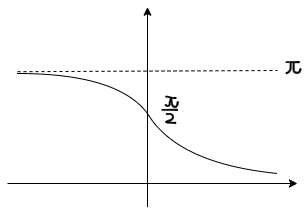

The diagram above was exported from draw.io. Its source (the exported page's mxGraphModel, read from the mxfile embedded in the PNG):
<mxGraphModel dx="1669" dy="1672" grid="1" gridSize="10" guides="1" tooltips="1" connect="1" arrows="1" fold="1" page="1" pageScale="1" pageWidth="827" pageHeight="1169" math="0" shadow="0">
  <root>
    <mxCell id="0" />
    <mxCell id="1" parent="0" />
    <mxCell id="2" edge="1" parent="1" style="edgeStyle=none;orthogonalLoop=1;jettySize=auto;html=1;rounded=0;curved=1;endArrow=none;endFill=0;" value="">
      <mxGeometry relative="1" width="80" as="geometry">
        <Array as="points">
          <mxPoint x="-500" y="20" />
        </Array>
        <mxPoint x="-530" y="-29.999999999999996" as="sourcePoint" />
        <mxPoint x="-400" y="30" as="targetPoint" />
      </mxGeometry>
    </mxCell>
    <mxCell id="3" edge="1" parent="1" style="endArrow=none;dashed=1;html=1;rounded=0;" value="">
      <mxGeometry height="50" relative="1" width="50" as="geometry">
        <mxPoint x="-660" y="-71.78999999999999" as="sourcePoint" />
        <mxPoint x="-400" y="-73" as="targetPoint" />
      </mxGeometry>
    </mxCell>
    <mxCell id="4" edge="1" parent="1" style="endArrow=classic;html=1;rounded=0;" value="">
      <mxGeometry height="50" relative="1" width="50" as="geometry">
        <mxPoint x="-530" y="63.69" as="sourcePoint" />
        <mxPoint x="-530" y="-136.31" as="targetPoint" />
      </mxGeometry>
    </mxCell>
    <mxCell id="5" edge="1" parent="1" style="endArrow=classic;html=1;rounded=0;" value="">
      <mxGeometry height="50" relative="1" width="50" as="geometry">
        <mxPoint x="-670" y="40" as="sourcePoint" />
        <mxPoint x="-380" y="40" as="targetPoint" />
      </mxGeometry>
    </mxCell>
    <mxCell id="6" edge="1" parent="1" style="edgeStyle=none;orthogonalLoop=1;jettySize=auto;html=1;rounded=0;curved=1;endArrow=none;endFill=0;" value="">
      <mxGeometry relative="1" width="80" as="geometry">
        <Array as="points">
          <mxPoint x="-560" y="-70" />
        </Array>
        <mxPoint x="-660" y="-70" as="sourcePoint" />
        <mxPoint x="-530" y="-30" as="targetPoint" />
      </mxGeometry>
    </mxCell>
    <mxCell id="7" parent="1" style="shape=stencil(rVjLbhsxDPwaXwlJ1POcpv8RIE5t1LUDx339fWdr7MYS7WkM9LZeDyWKHA6pXenD2+bpdb0K7u10PHxd/9w+nzYr/bQKYbvfrI/bE55W+rjSh5fDcf3lePi+fz7/fn2akNPTt8OPaYVfZ7sgNUxGwf0+v/BBXP375vMZv9vuL/BZQu3xXqK/jW+Stcc7Kek2Htu3OBr4TAzgUb8DtowE3yT5Ae/JgRGh0jp8lcLwWVwZ8JH4g+01DXhP8BrGiBapxB/F9n2GszS9jY86rp+kFoKHu73/UQohRAqSerxKCQS/uDvjQdlGCOpF3YAPxJ+cJPf58pIJQYsTNxCU8qfEuT5mvJsJdR2/0OsdH8n6Vcf4Owkkng31kge8cwRfJKYhnpmtXyWZig9sAxRA7xAi2kgFwKD2GdM8c/Z6ybvliAunAyUptih9knOdZeOWge+zXIMoKRuEyfey0sBrduoirg8Tlqjk1A112yduOhU7Q5TcMw9LKKFe09Gg5rn4rhtA3HuXivLuAbHoD50qbU/WIIJMd7kEfUwscebQHm9IQduwRl5AJm+oH7a+IQYE6S7mFdpgLbV9oR3WFo96SSQHV+ozFlFeboMEZBVlQTIiA511PEqpb5sVezKXjE7iDXXJCPFFHP6ThW0OU3JYtzLdBwaJsNW2Nxiwfmv756RjZAfboGGgpEPbCQCZYC3Xjhgw8HfNMG2Ziz84JKHKWVHbKQwy4ona2zEPQsUIbudISKEnebCDavNSiXDYSRgGiRmYURsGbJa5Mss7yqUrlwU3C8MHryOTDDDxG6MKfGBkHe9TFcJDiGHua7VIY1mbLxMXLZpGaFbqBa+SCLPdGB8oCFO9ZZhd8NiRxHO5/F0IfSTxtJNepO3cdp4kkdSZ8QezZ6L+DOedroMUP8Rzuo4QKTL5AsXjPXzA9EKvv3d+H/g3Hg/vHyNetrvd+VvG5f/jxwu8On/40Mc/);lineShape=1;strokeColor=default;" value="" vertex="1">
      <mxGeometry height="1.0163372704021942" width="13.55994281652238" x="-391.678931043597" y="-81.87852996332617" as="geometry" />
    </mxCell>
    <mxCell id="8" parent="1" style="shape=stencil(rVjZbttADPwavxLkcs/nNP2PAHFqo24cOO7196VqbKKllDFc9E2ROVoewyE3G7173T28bDeBX8+n49ftz/3jebfRT5sQ9s+77Wl/tqeN3m/07ul42n45Hb8/P17+fnmYLKenb8cf0xd+XXCtksqECvz78kYp1r8vPl/sD/vn0X76bWZfqQq0zzzYS6KiENDaAAhCGgCg+QhCplwgILmQAzWGgJxGQKOYIKDqAIiJBAQtzMRjmhJTwj5JHQGZBPmUKY55zUw1AoBSziMgUkN5ZSqjS7kRg8rVTDrmtQSq7WNAscqNJ5TS87YOUOIyspUpA5dyoegAiQJwyZLoXKrGFlDqFDz7mrEPdJw1XBztG2Rr6jmf2aMIAkXnj52YP7bn3lxv9hn6s2B2S6SARkxxpJ0RsYKShcX3LSJgHxffx/pSKI190zCFRIiTB0SQIIm+M6cTQMXEXIo+BKRHYnpUfY4yUG2T3OAAkRiIhQGSY0XqeVsHmFi4GAoJcElszrgTKkWkqaaHrtCtU30dEBZZsk5Dkko62s9kfF0seg5nByRwgJI0H3IGVRCSRU4VSAuTLFoT6S/7mWOsUFSC3ugz2lUgLdqzMeM1incx0qxxKhqaiwIzlArRRQDcW+//ADRScPOm9Cm6rl7Rj4NqZ4Kaxda15G1mGulA0Cl6dSnGW+BSFr8S2hhnNDOL3wmnRQGcMI3xcZ+yVQQtO5PHY1ptTgfAVFsLeJyCloYCxMIA7aaFrYp36cpOaIAw6teVrdMAOlb6yl5rADfarmzOBmhjpa/s5jWQ3rT9GyC7dQpeL8zehYCvL2ZfXQRQYay5nMQIVVSD6Oeg9Cm0bp/67tftuffGun3xS7nxGtm3Tsp3ezShpkXiJnv1coT9sYHhGITjtd1S4w35tIHntllcLxuoPOYf8+EfrstX7O3h/W7+tD8cLlf7+e/+Lm+vLv8H0Ps/);lineShape=1;strokeColor=default;" value="" vertex="1">
      <mxGeometry height="11.188654455132767" width="4.991949108903504" x="-391.36711659537286" y="-81.16737755427607" as="geometry" />
    </mxCell>
    <mxCell id="9" parent="1" style="shape=stencil(nVjLctswDPwaXzF8Azyn6X9kJk7jaRpnkvT194XqoWJA8srtTZa4JgEsFgB3+ebt8e5lv0vh7f31+HX/83D//rjLn3YpHZ4f96+Hd33a5dtdvnk4vu6/vB6/P9+ffr/cTSunp2/HH9M//DrhYqTSJlQKv09vMtX698Xn0/qnw7NbH816oc5wfatmfWwUEgRIN4AUiSMAJAoOwBSRCYmSMzlhm5O3OTP1AgE1GUDJlDMENAcQYuSlRBwMoBaKGwBrdO1UsVvFHqkV6gED7A4cKHUAUJ+wBRSqyEtCwQE6tXYZoMzplnySMaBRsm6VRh0AcqZojyQyHL0O0M/ZAHqgIJcBhakUD8ggcEoEF4cJAI7Ukner2tDBkRpTszaIvgEA1nywR5JKFVCD20jIGaAiAAASRsrP1GhQNTSu2bq1zUq4DmDKYgEaOMBW6RSsalR1KzhSjxSaBySQ010TKHgAOlKvXpcUgKjRlXzWaFWNCCLdZaTLmZcyCFzvC5nRAoB26KPezIBMBe/gA1cpAPVWG6Kld2vjL9YBSy7xkLZ1QPEyowCkrUqNvtihA2oo+Vg8oCAALwLXcD40auzdGoFbFRBsimrgkAgowOW0UgPp0odWn5GvIID4wq70TogawUdaE6igwCUvZFOKoh1UvRc5HRG9Gwl7gKCcllFkz4zuoP3RBGrRxwGpRgyqjI7faXMLFzltBZCb/hlQqNkukRk2GxpqcY1ugp2uLLRScFJrL8J2B03zBnKUxRs9WYXq7qKXVragxlVTuFsblC0JGD3li7Ohj1q/Doi+Kp6xZb0Byr5dn0oAMCIXKtkDUCOqI0xzLRbDGpQ0q9n7NaGMqKM5nwEZVuoYfOREYCPKw8KzDgsNQXmlwaqAe4GqJQbPcn5hvVOAjWEgDFW8ctrQfs/JJB5ndL3rrfC8FEYduHIgWxSGjYlPC5P1/8ZIGUapvHJmDX7c2xiKg++qtqZun/dbY723d+PaYFTVK28lhvbPpx9qf2G5M3bWyfV097IbYQ+cvTiEUT/X9c1fkITh2nUB9f0yVk/2eYWXiw8rPkz3qoNNVVVzfS/25FIFcaCi9iXWORs8+I/LL7xeHz5u2h4OT0+ni7rz7/5mTl+dbvXy7R8=);lineShape=1;strokeColor=default;" value="" vertex="1">
      <mxGeometry height="10.99328684316788" width="7.810030814573313" x="-384.3910585125466" y="-81.16801964539764" as="geometry" />
    </mxCell>
    <mxCell id="10" parent="1" style="shape=stencil(rVjLchoxEPyavU7pPdLZcf7DVcaBCgEXJon99xllozXSQANVuYG2WyvN9Lx28g9v66fX1eTM2/Gw/776vXk+rif/ZXJus1uvDpuj/Jr84+QfXvaH1bfD/ufuef7/+lSR9deP/a+6w/vMc+S4kpz5mBesp5L+rnyd8dvN7gSfyJUeH9rKWXyhrPd3l/HyWB/IZ0BIlNNIsIDgDEWnCOBIbrHIQnDEwEaOKSpCAkbyhgqPBM+AEMgMd7DE4A4+U44doRADIwXXHjc8U0b4RDF0+NT8eBYfzejmQCUAvFzYdHhPGeGZ2Hd4R8UDWVsKccAjEaXYHi8OaD4/j89U7IA38TKeRTC9PQ0lcH5O5NOAR2GZDZky4P8Z+Dw+UOBxf3D+kka9GfJg/8JjFIu/ED63CFzsaSgAA5VCYXiBeNhCQu4t5BMxIFhjRo1GHPaljEEmMgno1qUZvREylqmYKfRvKI4iOpKkrj5uZIsIAk0cHXthV0sju8Yx/coKdESg1N8hJzLo0pIrelezh8mo+DFZxEwGiUkRgqWCwkEdyWEx6UvXunmXWUPT741+M3cKw7aAulF5TAEUKC1tKykBB/QQPN5Sui8+A5PHZxpSQJJeBOeMIckw35nGcqGItK3ypKxY9AaViKvh/idBl4ZKAMGga8+Ja26sbvUVwBG6fAoBNVS6PotrUETrBqAqHiRK3WFUXwL16RZGCAb1VKpHEl9aEKO6CZMsYgBBd3mfmfDGNlLqD+q1z/SpckhEUJ1wzuRABOleOzNsrXQ3LwSUBfS8IAQHpKEnEqlwqNvWM08lACvpqUoICaW+cWy7UnPVWJgjDFA1dtb9gYmW6WbBy7wAypUl14dztrB8mpaxlsSdqID7Sjfb35dNy4IX8LaP5eTg/KVbyUAe2EeXtkgJpC91Hs8wzNR9RSERBI2ypwSFQQId/WVzKxK36cFK5rpHb1c+c1zHy4/Pbyovm+12/iRz+nz8BiNL8/cb//gH);lineShape=1;strokeColor=default;" value="" vertex="1">
      <mxGeometry height="1.009744295859289" width="15.900918377767185" x="-515.8056949048588" y="-34.17153881459626" as="geometry" />
    </mxCell>
    <mxCell id="11" parent="1" style="shape=stencil(rVnbUhsxDP2avGpsy9dnSv+DGULJlAID9Pb31TZjs5Z2T+hM35KNTqy7jrUHvnq9v3k+HoJ7fXt5+nr8ebp9uz/wp0MIp8f748vpTT4d+PrAV3dPL8cvL0/fH2/P359vFsnl07enH8s//DrjKrWwgIL7fX7gKLW/Dz6fxR9OjytxH6kkJZ95Xz4EKlHJx7Qvz4681icAfThTK0rex335GKhlJe8ckG9WHy778ilSmP3jqYD/T43K/P+RctiXz+J/P8nX7uBt+UahzvowNKAEynPAfKGAAInqDAjcfbANKBTdBJCgMwbkOWZL1IFTS6Y0J0VkmEWFKc9ekrhDo0dWdkBK5CqIQ+ph7YCMCyf7XicDECmCE1IhN3tJYu+AW5OnNAMk9j6DWii9VAaAYRyk2JTRkiwRnMCF0hwHiT3KJcmcMke6NGrAS5Kbkef6CeRAAflKYU7vGomBDd4TzzZU8RvIJS/Z6vQJHrhVbKhz4Grqftv2kqc6Z2vNve3sdtVmbPAw0s4APKi4mHXgKm4zkq3BnIA6X6oG0HqFbFcc61YsgIZKtPVy6YDmoJdKNHHA2VqlRxQDAEa3pFVaAECllvU8ERs8UKlVHWkBQJXES7MNTdoMcKsA6lyiTdozsME7pxuT+CHgI9REET9UUBBidZ27sTwJCGBmVhuTeC8QwWlARYDY58cK0EAFiRcVlRFAQl7y3ScroxE5kUyoKtSFGANYAVLvCx8FRMj3NlQKkOBuGO0hd9hwq+sT4IOBu1TUNjUk4VHgbPK5zuo+mt6eMjLaFhD3vvDhGo2XjtBtIBOjVmYbjUwIdIJtZRVXUO5cflVBaAbZdrzyw39CCEMqptM0RKd9z7Z1pwFmC3dVd6zWIH1IgzyvAIgCJWFlSqUCW37MelZLbFBZLwTFaQDqZWwIygLAJEsbPWbr3tXYTq2CmGXqTlyVUAInVGJ1wGCO2yb0glz1ygxSzxni2mC7Ny2gYv2lU89BLnjC1X5BWt0eEJfxg2cPQIQzVyxQd92lmND6w6wn5OaIyA8PqjNucQVSGTYXfClXdIJchdXlWIhvBv1iWYHMXpK7KbpupNAp57gcSyYClVLuaTAAgylvd6Sx5BkA33N9j9vznNpLB0H3dfl5nj7RQS9JmFSycoSE7z2uY2/SLq5+5iEdcODES2qC+gbvuhIHRZakQtC2bom02i75fubeCkFtBBokJnZdJ8mI9gGm3hocnnbdWGGHtOvMCkmMXZfWCx27aXUSUKeahtrn6Pbk11VT4Z4h60VGgcokPTBzb5Y74qxKuO8cdsRVoBJebmnxCOmpUYbhJsyYGiAzNY70kKuYMHloqkkCBzfO/7jwvyguH97fLdydHh7OrybWv+t3EfLo/B6Dr/8A);lineShape=1;strokeColor=default;" value="" vertex="1">
      <mxGeometry height="9.834633580844537" width="10.225544103100523" x="-511.91224689568253" y="-29.968284292580393" as="geometry" />
    </mxCell>
    <mxCell id="12" parent="1" style="shape=stencil(rVfLbtwwDPwaXwnqRUnnNP2PANl0F91mg8329fela8g1pXiaAgVy2NgcSxwOR9QU7l6PDy+HyfPr7Xr5fPh+erwdp/Bh8v70fDxcTzf9NYX7Kdw9Xa6HT9fL1+fH5f+Xhzly/vXl8m3+wo8FF0kR8x//XB4wcfn94OMSfj49b8IrlWjCA5W8H+4iMZt4oRr343V1LybeecoJACLVYgGFIkggOCrVAOYUwJZCJrEpKAkBAGIgHyxHiRzYUiw9qdGR8/uAFEls0okbz28CRF9nCxDyIAeJlJ0FZAqg0JnbjjeABAqXE0nuAahwxZFPw5aQVFMv7RkAkq7SpLYCVEsCAKVPWhxJBYDahLACdE1QOAUUq6XsqYItOea+4/L6jb0lukIUoQRKrVkXC6geVq7mRsoKUBcA2tDXXal1kwnRFBuLGwDypao9avWtWTFiyVG1hdA1HcqBqdqkSyFBYuKW4grw0AVGQF4V/84tSWlG8s6kJUAnG2lN6pUOF27wGdhygzQUgOx7FJ+aYURaGuStZgi1NDSQmmEGLL3Vo2qWqHKDDZSIvW8wGi2+ILkOVqb2CQGDWc7EIe8b7HjDw39CjGeEEoGcZj6FpAcgt9TScuwBAgAqHp97gAM5qJ5zt4JQQADXUlzFoSuAHopCYnkt2hKgdDqOsGUp61wH2loHnmRzEBU42FLgvtR6kiZAq859qRuBVJAIwK1h1iFLpQFodYmKtSYd7BCtKn/b1EGIAav6NSuMoKMuMAHfnHSNx8PGSuBmbs3Ax5iKJcjnNjXuxIdhkEajOjc21niGIhpM0imf8PvO5uvw+cntoFm7gCI4SLi/aKR21u2w3xmLJ0EXn34zDM+cQCF04cgX//GS99dw/fHnPvl0Op+X6+j2fX//1EfL3TXc/wI=);lineShape=1;strokeColor=default;" value="" vertex="1">
      <mxGeometry height="2.379213543749251" width="10.60577731063788" x="-511.9846895737269" y="-47.39024714917605" as="geometry" />
    </mxCell>
    <mxCell id="13" parent="1" style="shape=stencil(lVfLchtBCPyavVLMk5mz4/yHqyxHqiiWS5bz+PuwkUcWrLZTvkm79M4ATQNTunvdPrxspsivp+Ph++bX7vG0ndKXKcbd83Zz3J3015Tup3T3dDhuvh0Pb8+P5/8vD7Pl/OvH4ef8hd9nXO8UeEZF/nN+IpTLvwdfz/b73fO1fSGOxj5EkgYAgSQYQGSKeR3QOsVmAZVKBwAhFgNIkVICgEy9W0CjJgCgLlYDyJUCOkEvYH0o+gQ5ra/tCaVTYQjIyQBqpVYBgKnaE6RQBk6LULSZbokqoIYkYptpTWUH1KiJij2hZ+hDyRRsprtSA+Qhp8HNC6DDxClzxJZDYCYGiWDKNqytUIL2zD6q73Fe+77NcwvQg+AdEK0nkDXNqY2Q5l1AtSnxHY2Ud6g6x9sr+woqIQQq4i/E4ICQqNsISRs0uQ0oJNGHSBCgkhSfA0E5qNQXpdOQ05WiY0WhBkonZJ82VUEY1jjk5AJoI263dZv6opgr4Kl4Xsz2qDSplMV9QBIWAqkOC6yzFnxEO9AWrUv3/TSSuGIfLK+VE+8nrtSls1fSIUpE6jY+ymqkExfVuSqbAO4jI9rXdQl0IvBCWHDD0bqMixsJomhZAPoI2lrVeE4HYuTDZwHzMJQtoI7Z4baaNirNAyoA6CDBTt8z1NNSh/RcETWgLruYFJRJBTCpZl/6EnEfr5St0/Msgk7QmNg86LSTQTHP37N5KAF3KfEKrKNABGwV9j4k1QvAVp12optrG+wiOm65sGrvDWieah4w9xUAmBXLaQZVNNZqn7RRvYyta5M5Ww0LozxutxD2msRjF1hdFbw9kry+SAEe1XS6dH2cx+Zw2776CVhJgu4jVLKLD6MW20bL/rBHa4jOrtnnCw0Jat9tPPOY0FckfjGcXiR57QCnRZUSduBzy+Z/7fXHx2b7tNvvz4vx9Xu/Ceuj8xad7v8C);lineShape=1;strokeColor=default;" value="" vertex="1">
      <mxGeometry height="8.02007174020663" width="6.182590232449709" x="-512.3437203491181" y="-45.02389434140787" as="geometry" />
    </mxCell>
    <mxCell id="14" parent="1" style="shape=stencil(lVjLctswDPwaXzEkQRLEOU3/IzNxak/dOOMkffx9oXqoiJC8ndwUhWsCBHax1I7vXg8PL/tdCq9vl/P3/a/j49thx192KR2fD/vL8c2edny/47un82X/7XJ+f368/v3yMK2cnn6cf06/8PuKUwo6gVL4c30RqZZ/L75el5+Oz4vlkamkYX2lLGB9pTSuj5FyAgAhlRGgJBkAGuU4ACwkQSE1qjwAmCkrACilMSTWvucmIAXSOgByoRoAIFEJA6Akag0CWhkB2vfcBmTScYea4bGmRmk8paoUAYCtrmPSYnuCHLhQG0NqgSooXA4U2whgUtBLuVIbW6MJBQAouTfCDGgUQKVrJCkeEMEOVaiuQhJAOEmU3SlFamAHKZ1fcx1Kp9Q2oJGMlRarA+illihk30sQwL0R5m5tUDVaJR4BOfaGvwWQEWAURUnbqTsCcSMGFG3aI54BAltDo+8lNi0EBFKm2jwggBy09EZYAAoKyZpPfQ4F9JKupoMdawCnZIA2npKRVoC2GkDHOuTUg7wF4DHpnHEOxmC3Q+1ZbQOql/sslNCxZoorAEw6+hk3ARCB1Ku3ASIIaVIht4OJAEMC+ZGViTHAjV0rXAZyb4Cyao2CAOKFzCiKlM+Sbo5AQozqMPfmgkAZJK3Jd+tEUVA4o2hkD0Ayo3NdFzlEFFJbcRprqxHIycw0V5FfCqFzflFqlPXnEbqyiTZSUK1NLJ32iU0I1K/qQ5IGTZz1qyudjTFk4tZj0XiOSGr+yJXOqo9yqMXbxMVJbxsa8f5kElxAuqzeHBtAQEw2mJ17mAQX2b7cpW4GGEmQdVV/5Zj0E9nvQsm5ODtXtEPsrnAGJGJ0CzKvMJZaTD/RFYJ7YRceq4BjjaFHPBOC4Y3AAGkUjoJDWo2UEomRY6LoxmiGGay8tylfA/ZnNYA4wKkr3RvN1z6GxqH2npm5I3D8FG/fIu666IVb+m1lc3nwt6XZddxY7oyY9Tjo6LX+UgRns+odhlc9G5vjrydIYDPCY+fEbuG22eiNRYBfJLh34cfyBBRxvvV+LIcC6p1a6G7yRlM6kgRi5Ov8uYdOyhuU/dS3mv8ut4ePz0JPx9Pp+lVp+X//GcleXT9B8f1f);lineShape=1;strokeColor=default;" value="" vertex="1">
      <mxGeometry height="8.92194135884731" width="7.731196223669031" x="-506.9498102682097" y="-45.023396517648735" as="geometry" />
    </mxCell>
  </root>
</mxGraphModel>